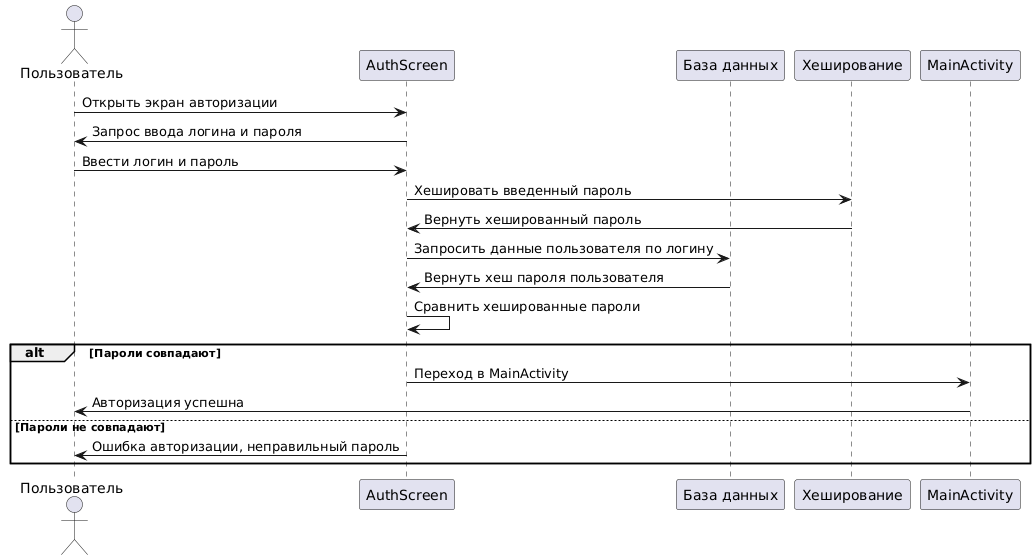

The diagram above was rendered by PlantUML. Its source (embedded in the PNG):
@startuml
actor "Пользователь" as User
participant "AuthScreen" as Auth
participant "База данных" as Database
participant "Хеширование" as Hash
participant "MainActivity" as Main

User -> Auth : Открыть экран авторизации
Auth -> User : Запрос ввода логина и пароля
User -> Auth : Ввести логин и пароль

Auth -> Hash : Хешировать введенный пароль
Hash -> Auth : Вернуть хешированный пароль

Auth -> Database : Запросить данные пользователя по логину
Database -> Auth : Вернуть хеш пароля пользователя

Auth -> Auth : Сравнить хешированные пароли

alt Пароли совпадают
    Auth -> Main : Переход в MainActivity
    Main -> User : Авторизация успешна
else Пароли не совпадают
    Auth -> User : Ошибка авторизации, неправильный пароль
end
@enduml